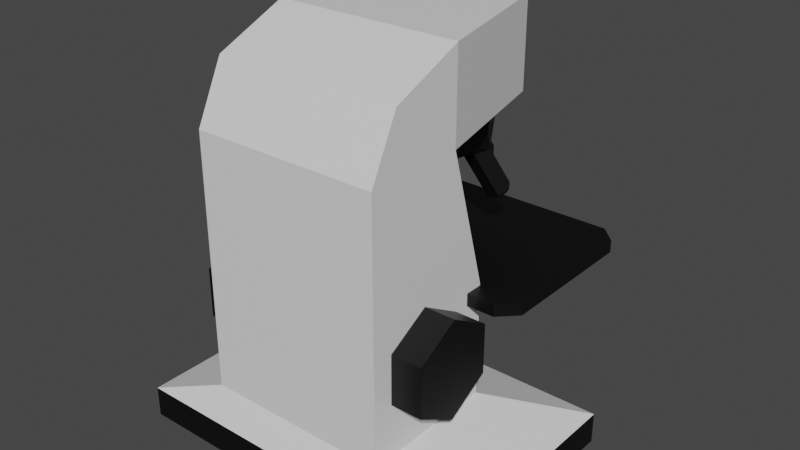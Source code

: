 # Source: Microscope.blend  (saved by Blender 2.80.75; exported with 4.5.12 LTS)
import bpy
from mathutils import Matrix  # noqa: F401  (used for matrix-valued properties, if any)

bpy.ops.wm.read_factory_settings(use_empty=True)
scene = bpy.context.scene
scene.name = 'Scene'

# ---- collections
col_collection = bpy.data.collections.new('Collection'); scene.collection.children.link(col_collection)

# ---- materials (node trees are filled in below, after node groups)
mat_material_001 = bpy.data.materials.new('Material.001')
mat_material_001.use_transparent_shadow = False
mat_material_002 = bpy.data.materials.new('Material.002')
mat_material_002.use_transparent_shadow = False

# ---- material node trees
mat_material_001.use_nodes = True; mat_material_001.node_tree.nodes.clear()
_N = mat_material_001.node_tree.nodes; _L = mat_material_001.node_tree.links
n0 = _N.new('ShaderNodeOutputMaterial'); n0.name = 'Material Output'; n0.location = (300, 300)
n1 = _N.new('ShaderNodeBsdfPrincipled'); n1.name = 'Principled BSDF'; n1.location = (10, 300)
n1.distribution = 'GGX'
n1.subsurface_method = 'BURLEY'
n1.inputs[3].default_value = 1.45
n1.inputs[27].default_value = (0.0, 0.0, 0.0, 1.0)
n1.inputs[28].default_value = 1.0
_L.new(n1.outputs[0], n0.inputs[0])
n0.is_active_output = True
mat_material_002.use_nodes = True; mat_material_002.node_tree.nodes.clear()
_N = mat_material_002.node_tree.nodes; _L = mat_material_002.node_tree.links
n0 = _N.new('ShaderNodeOutputMaterial'); n0.name = 'Material Output'; n0.location = (300, 300)
n1 = _N.new('ShaderNodeBsdfPrincipled'); n1.name = 'Principled BSDF'; n1.location = (10, 300)
n1.distribution = 'GGX'
n1.subsurface_method = 'BURLEY'
n1.inputs[0].default_value = (0.0, 0.0, 0.0, 1.0)
n1.inputs[3].default_value = 1.45
n1.inputs[27].default_value = (0.0, 0.0, 0.0, 1.0)
n1.inputs[28].default_value = 1.0
_L.new(n1.outputs[0], n0.inputs[0])
n0.is_active_output = True

# ---- world
world_world = bpy.data.worlds.new('World'); scene.world = world_world
world_world.use_nodes = True; world_world.node_tree.nodes.clear()
_N = world_world.node_tree.nodes; _L = world_world.node_tree.links
n0 = _N.new('ShaderNodeOutputWorld'); n0.name = 'World Output'; n0.location = (300, 300)
n1 = _N.new('ShaderNodeBackground'); n1.name = 'Background'; n1.location = (10, 300)
n1.inputs[0].default_value = (0.05088, 0.05088, 0.05088, 1.0)
_L.new(n1.outputs[0], n0.inputs[0])
n0.is_active_output = True
world_world.color = (0.05088, 0.05088, 0.05088)
world_world.use_sun_shadow = False
world_world.sun_shadow_jitter_overblur = 0.0

# ---- meshes
me_mesh = bpy.data.meshes.new('Mesh')
me_mesh.from_pydata([(-0.1071, 0.003322, 0.4507), (0.1014, 0.003322, 0.4507), (-0.1957, -0.1242, -2.98e-08), (0.1014, -0.07717, 0.4162), (-0.1071, 0.003322, 0.3523), (0.1014, 0.003322, 0.3523), (-0.1071, -0.1085, 0.3523), (-0.06843, 0.1643, 0.4507), (0.0627, 0.1643, 0.4507), (0.0627, 0.1643, 0.3523), (-0.06843, 0.1643, 0.3523), (0.1014, -0.1085, 0.3523), (-0.1071, -0.07717, 0.4162), (0.1014, 0.04768, 0.1985), (-0.1071, 0.04768, 0.1985), (-0.1071, -0.1085, 0.1985), (0.1014, -0.1085, 0.1985), (0.1014, 0.04768, 0.07019), (-0.1071, 0.04768, 0.07019), (-0.1071, -0.1085, 0.07019), (0.1014, -0.1085, 0.07019), (0.1899, 0.1362, 1.49e-08), (-0.1957, 0.1362, 1.49e-08), (-0.1957, -0.1242, 0.03456), (-0.1957, 0.1362, 0.03456), (0.1899, 0.1362, 0.03456), (0.1899, -0.1242, 0.03456), (0.1899, -0.1242, -2.98e-08), (-0.1367, 0.02731, 0.1823), (0.1324, 0.02731, 0.1823), (-0.1561, 0.2096, 0.1823), (0.1518, 0.2096, 0.1823), (-0.1367, 0.02731, 0.196), (0.1518, 0.04671, 0.196), (-0.1561, 0.2096, 0.196), (0.1324, 0.229, 0.196), (-0.1561, 0.04671, 0.1823), (0.1518, 0.04671, 0.1823), (-0.1367, 0.229, 0.1823), (0.1324, 0.229, 0.1823), (-0.1561, 0.04671, 0.196), (0.1324, 0.02731, 0.196), (-0.1367, 0.229, 0.196), (0.1518, 0.2096, 0.196), (0.001343, 0.1525, 0.3551), (-0.03348, 0.1412, 0.3552), (-0.055, 0.1116, 0.3556), (-0.055, 0.07494, 0.3561), (-0.03348, 0.04532, 0.3565), (0.001343, 0.03401, 0.3567), (0.03617, 0.04532, 0.3565), (0.05769, 0.07494, 0.3561), (0.05769, 0.1116, 0.3556), (0.03617, 0.1412, 0.3552), (0.001343, 0.1294, 0.3242), (-0.02018, 0.1225, 0.3243), (-0.03348, 0.1041, 0.3246), (-0.03348, 0.08152, 0.3249), (-0.02018, 0.06322, 0.3251), (0.001343, 0.05622, 0.3252), (0.02286, 0.06322, 0.3251), (0.03617, 0.08152, 0.3249), (0.03617, 0.1041, 0.3246), (0.02286, 0.1225, 0.3243), (0.001343, 0.09268, 0.3128), (0.05753, 0.1187, 0.3054), (0.02872, 0.1671, 0.3176), (-0.02892, 0.1671, 0.3176), (-0.05774, 0.1187, 0.3054), (-0.02892, 0.07031, 0.2932), (0.02872, 0.07031, 0.2932), (0.05753, 0.1138, 0.3249), (0.02872, 0.1622, 0.3371), (-0.02892, 0.1622, 0.3371), (-0.05774, 0.1138, 0.3249), (-0.02892, 0.0654, 0.3127), (0.02872, 0.0654, 0.3127), (0.01382, 0.1421, 0.3034), (0.02774, 0.1187, 0.2975), (0.01382, 0.09533, 0.2916), (-0.01403, 0.09533, 0.2916), (-0.02795, 0.1187, 0.2975), (-0.01403, 0.1421, 0.3034), (0.01458, 0.1877, 0.2609), (0.007713, 0.1974, 0.2678), (-0.006016, 0.1974, 0.2678), (-0.01288, 0.1877, 0.2609), (-0.006016, 0.1781, 0.254), (0.007713, 0.1781, 0.254), (0.01458, 0.1523, 0.3099), (0.007713, 0.162, 0.3168), (-0.006016, 0.162, 0.3168), (-0.01288, 0.1523, 0.3099), (-0.006016, 0.1426, 0.303), (0.007713, 0.1426, 0.303), (0.004918, 0.1958, 0.2618), (0.008987, 0.1901, 0.2577), (0.004918, 0.1843, 0.2536), (-0.003221, 0.1843, 0.2536), (-0.00729, 0.1901, 0.2577), (-0.003221, 0.1958, 0.2618), (0.05618, 0.132, 0.245), (0.0517, 0.1387, 0.2456), (0.05475, 0.1453, 0.2493), (0.06228, 0.1451, 0.2524), (0.06676, 0.1383, 0.2518), (0.06371, 0.1318, 0.248), (0.06533, 0.1258, 0.2511), (0.07048, 0.1369, 0.2574), (0.04813, 0.1172, 0.31), (0.04298, 0.1061, 0.3037), (0.06292, 0.1483, 0.2584), (0.04057, 0.1286, 0.311), (0.05021, 0.1487, 0.2532), (0.02786, 0.129, 0.3059), (0.04507, 0.1376, 0.247), (0.02271, 0.1179, 0.2996), (0.05263, 0.1262, 0.2459), (0.03027, 0.1065, 0.2985), (-0.05344, 0.132, 0.245), (-0.04896, 0.1387, 0.2456), (-0.05201, 0.1453, 0.2493), (-0.05954, 0.1451, 0.2524), (-0.06402, 0.1383, 0.2518), (-0.06097, 0.1318, 0.248), (-0.06259, 0.1258, 0.2511), (-0.06774, 0.1369, 0.2574), (-0.04539, 0.1172, 0.31), (-0.04024, 0.1061, 0.3037), (-0.06018, 0.1483, 0.2584), (-0.03783, 0.1286, 0.311), (-0.04747, 0.1487, 0.2532), (-0.02512, 0.129, 0.3059), (-0.04233, 0.1376, 0.247), (-0.01997, 0.1179, 0.2996), (-0.04988, 0.1262, 0.2459), (-0.02753, 0.1065, 0.2985), (0.1354, -0.03743, 0.2115), (0.1354, 0.01008, 0.1841), (0.1354, 0.01008, 0.1293), (0.1354, -0.03743, 0.1018), (0.1354, -0.08493, 0.1293), (0.1354, -0.08493, 0.1841), (0.09718, -0.03743, 0.2115), (0.09718, 0.01008, 0.1841), (0.09718, 0.01008, 0.1293), (0.09718, -0.03743, 0.1018), (0.09718, -0.08493, 0.1293), (0.09718, -0.08493, 0.1841), (-0.14, -0.03743, 0.2115), (-0.14, 0.01008, 0.1841), (-0.14, 0.01008, 0.1293), (-0.14, -0.03743, 0.1018), (-0.14, -0.08493, 0.1293), (-0.14, -0.08493, 0.1841), (-0.1018, -0.03743, 0.2115), (-0.1018, 0.01008, 0.1841), (-0.1018, 0.01008, 0.1293), (-0.1018, -0.03743, 0.1018), (-0.1018, -0.08493, 0.1293), (-0.1018, -0.08493, 0.1841)], [], [(24, 25, 21, 22), (27, 26, 23, 2), (22, 21, 27, 2), (25, 26, 27, 21), (1, 0, 12, 3), (7, 8, 9, 10), (14, 15, 6, 4), (0, 1, 8, 7), (1, 5, 9, 8), (5, 4, 10, 9), (4, 0, 7, 10), (11, 3, 12, 6), (6, 12, 0, 4), (4, 5, 13, 14), (11, 6, 15, 16), (16, 13, 5, 11), (18, 19, 15, 14), (14, 13, 17, 18), (16, 15, 19, 20), (13, 16, 20, 17), (22, 2, 23, 24), (19, 18, 24, 23), (18, 17, 25, 24), (17, 20, 26, 25), (3, 11, 5, 1), (38, 39, 31, 30), (32, 41, 33, 40), (28, 29, 41, 32), (37, 31, 43, 33), (39, 38, 42, 35), (30, 36, 40, 34), (29, 37, 33, 41), (32, 40, 36, 28), (31, 39, 35, 43), (38, 30, 34, 42), (35, 42, 34, 43), (29, 28, 36, 37), (43, 34, 40, 33), (30, 31, 37, 36), (44, 54, 55, 45), (45, 55, 56, 46), (46, 56, 57, 47), (47, 57, 58, 48), (48, 58, 59, 49), (49, 59, 60, 50), (50, 60, 61, 51), (51, 61, 62, 52), (52, 62, 63, 53), (53, 63, 54, 44), (64, 55, 54), (64, 56, 55), (64, 57, 56), (64, 58, 57), (64, 59, 58), (64, 60, 59), (64, 61, 60), (64, 62, 61), (64, 63, 62), (64, 54, 63), (80, 81, 82), (73, 75, 71, 72), (79, 80, 78), (118, 116, 115, 117), (91, 90, 84, 85), (72, 71, 65, 66), (143, 148, 142, 137), (94, 93, 87, 88), (75, 74, 68, 69), (139, 138, 137, 142, 141, 140), (73, 74, 75), (76, 71, 75), (81, 80, 69, 68), (80, 79, 70, 69), (79, 78, 65, 70), (78, 77, 66, 65), (82, 81, 68, 67), (98, 99, 100), (101, 102, 104, 106), (97, 98, 96), (114, 112, 111, 113), (158, 152, 151, 157), (128, 125, 135, 136), (92, 91, 85, 86), (73, 72, 66, 67), (132, 131, 129, 130), (101, 106, 107, 117), (77, 82, 67, 66), (124, 125, 126, 123), (100, 99, 86, 85), (102, 101, 117, 115), (121, 131, 133, 120), (102, 103, 104), (104, 105, 106), (98, 97, 88, 87), (149, 150, 151, 152, 153, 154), (134, 133, 131, 132), (89, 94, 88, 83), (90, 89, 83, 84), (130, 129, 126, 127), (127, 126, 125, 128), (105, 104, 111, 108), (123, 126, 129, 122), (95, 100, 85, 84), (106, 105, 108, 107), (122, 129, 131, 121), (104, 103, 113, 111), (120, 122, 121), (98, 100, 95, 96), (119, 124, 120), (116, 114, 113, 115), (136, 135, 133, 134), (93, 92, 86, 87), (110, 118, 117, 107), (112, 109, 108, 111), (109, 110, 107, 108), (120, 133, 135, 119), (103, 102, 115, 113), (96, 95, 84, 83), (119, 135, 125, 124), (97, 96, 83, 88), (99, 98, 87, 86), (120, 124, 123, 122), (145, 144, 138, 139), (156, 150, 149, 155), (147, 146, 140, 141), (71, 76, 70, 65), (159, 153, 152, 158), (148, 147, 141, 142), (80, 82, 77, 78), (155, 149, 154, 160), (160, 154, 153, 159), (157, 151, 150, 156), (144, 143, 137, 138), (146, 145, 139, 140), (74, 73, 67, 68), (76, 75, 69, 70), (23, 26, 20, 19)])
me_mesh.polygons.foreach_set('material_index', [1, 1, 0, 1, 0, 0, 0, 0, 0, 0, 0, 0, 0, 0, 0, 0, 0, 0, 0, 0, 1, 0, 0, 0, 0, 1, 1, 1, 1, 1, 1, 1, 1, 1, 1, 1, 1, 1, 1, 0, 0, 0, 0, 0, 0, 0, 0, 0, 0, 0, 0, 0, 0, 0, 0, 0, 0, 0, 0, 1, 1, 1, 1, 1, 1, 1, 1, 1, 1, 1, 1, 1, 1, 1, 1, 1, 1, 1, 1, 1, 1, 1, 1, 1, 1, 1, 1, 1, 1, 1, 1, 1, 1, 1, 1, 1, 1, 1, 1, 1, 1, 1, 1, 1, 1, 1, 1, 1, 1, 1, 1, 1, 1, 1, 1, 1, 1, 1, 1, 1, 1, 1, 1, 1, 1, 1, 1, 1, 1, 1, 1, 1, 1, 1, 1, 1, 0])
_uv = me_mesh.uv_layers.new(name='UVChannel_1')
_uv.uv.foreach_set('vector', [0.9775, 0.04852, 0.5006, 0.1807, 0.4873, 0.1326, 0.9642, 0.0005, 0.3688, 0.05469, 0.3621, 0.09129, -0.02287, 0.02095, -0.01618, -0.01565, 0.6637, 0.5963, 1.051, 0.5407, 1.086, 0.7865, 0.699, 0.8421, 0.03734, 0.429, 0.1598, 0.6201, 0.1354, 0.6479, 0.005849, 0.4495, 0.7869, 0.835, 0.9985, 0.835, 0.9985, 0.9353, 0.7869, 0.9353, 0.8946, 0.5496, 0.8451, 0.5589, 0.8112, 0.5005, 0.9105, 0.4941, 0.2895, 0.7084, 0.2257, 0.8576, 0.07879, 0.7948, 0.1245, 0.688, 0.9642, 0.6064, 0.8248, 0.6571, 0.8451, 0.5589, 0.8946, 0.5496, 0.8248, 0.6571, 0.7416, 0.625, 0.8112, 0.5005, 0.8451, 0.5589, 0.6193, 0.7548, 0.7729, 0.9003, 0.632, 0.9919, 0.5354, 0.9003, 0.9995, 0.5535, 0.9642, 0.6064, 0.8946, 0.5496, 0.9105, 0.4941, 0.7869, 1.012, 0.7869, 0.9353, 0.9985, 0.9353, 0.9985, 1.012, 0.07879, 0.7948, 0.005849, 0.7461, 0.03046, 0.6478, 0.1245, 0.688, 0.9995, 0.5535, 0.7416, 0.625, 0.6868, 0.427, 0.9447, 0.3556, 0.2153, 0.3944, 0.007176, 0.3564, 0.03522, 0.2029, 0.2434, 0.241, 0.3684, 0.5533, 0.3039, 0.4035, 0.4713, 0.3866, 0.5147, 0.4898, 0.4121, 0.7609, 0.3483, 0.9101, 0.2257, 0.8576, 0.2895, 0.7084, 0.9447, 0.3556, 0.6868, 0.427, 0.6428, 0.2684, 0.9007, 0.1969, 0.2434, 0.241, 0.03522, 0.2029, 0.05863, 0.07483, 0.2668, 0.1129, 0.3039, 0.4035, 0.3684, 0.5533, 0.2454, 0.6063, 0.1808, 0.4566, 0.593, 0.7573, 0.4561, 0.953, 0.4333, 0.9249, 0.5555, 0.7321, 0.3483, 0.9101, 0.4121, 0.7609, 0.5555, 0.7321, 0.4333, 0.9249, 0.9007, 0.1969, 0.6428, 0.2684, 0.5006, 0.1807, 0.9775, 0.04852, 0.1808, 0.4566, 0.2454, 0.6063, 0.1598, 0.6201, 0.03734, 0.429, 0.5881, 0.4415, 0.5147, 0.4898, 0.4696, 0.3825, 0.5641, 0.3429, 0.6214, 0.8704, 0.04225, 0.8704, 0.0005001, 0.8287, 0.6632, 0.8287, 0.04674, 0.0005001, 0.6259, 0.0005, 0.6677, 0.04225, 0.004993, 0.04225, 0.5755, 0.9782, 0.9783, 0.5621, 0.9995, 0.5825, 0.5967, 0.9987, 0.05954, 0.9349, 0.4102, 0.9349, 0.4102, 0.9644, 0.05954, 0.9644, 0.05954, 0.872, 0.6387, 0.872, 0.6387, 0.9015, 0.05954, 0.9015, 0.05954, 0.9035, 0.4102, 0.9035, 0.4102, 0.9329, 0.05954, 0.9329, 0.0005, 0.9349, 0.05954, 0.9349, 0.05954, 0.9644, 0.0005, 0.9644, 0.4692, 0.9329, 0.4102, 0.9329, 0.4102, 0.9035, 0.4692, 0.9035, 0.0005, 0.872, 0.05954, 0.872, 0.05954, 0.9015, 0.0005, 0.9015, 0.0005, 0.9035, 0.05954, 0.9035, 0.05954, 0.9329, 0.0005001, 0.9329, 0.6259, 0.4346, 0.04674, 0.4346, 0.004992, 0.3929, 0.6677, 0.3929, 0.04225, 0.4363, 0.6214, 0.4363, 0.6632, 0.478, 0.0005, 0.478, 0.6677, 0.3929, 0.004992, 0.3929, 0.004993, 0.04225, 0.6677, 0.04225, 0.6632, 0.8287, 0.0005001, 0.8287, 0.0005, 0.478, 0.6632, 0.478, 0.0, 0.4, 0.0, 0.2, 0.1, 0.2, 0.1, 0.4, 0.1, 0.4, 0.1, 0.2, 0.2, 0.2, 0.2, 0.4, 0.2, 0.4, 0.2, 0.2, 0.3, 0.2, 0.3, 0.4, 0.3, 0.4, 0.3, 0.2, 0.4, 0.2, 0.4, 0.4, 0.4, 0.4, 0.4, 0.2, 0.5, 0.2, 0.5, 0.4, 0.5, 0.4, 0.5, 0.2, 0.6, 0.2, 0.6, 0.4, 0.6, 0.4, 0.6, 0.2, 0.7, 0.2, 0.7, 0.4, 0.7, 0.4, 0.7, 0.2, 0.8, 0.2, 0.8, 0.4, 0.8, 0.4, 0.8, 0.2, 0.9, 0.2, 0.9, 0.4, 0.9, 0.4, 0.9, 0.2, 1.0, 0.2, 1.0, 0.4, 0.0, 0.0, 0.1, 0.2, 0.0, 0.2, 0.1, 0.0, 0.2, 0.2, 0.1, 0.2, 0.2, 0.0, 0.3, 0.2, 0.2, 0.2, 0.3, 0.0, 0.4, 0.2, 0.3, 0.2, 0.4, 0.0, 0.5, 0.2, 0.4, 0.2, 0.5, 0.0, 0.6, 0.2, 0.5, 0.2, 0.6, 0.0, 0.7, 0.2, 0.6, 0.2, 0.7, 0.0, 0.8, 0.2, 0.7, 0.2, 0.8, 0.0, 0.9, 0.2, 0.8, 0.2, 0.9, 0.0, 1.0, 0.2, 0.9, 0.2, 0.9467, 0.2577, 0.9692, 0.2666, 0.9727, 0.2909, 0.9457, 0.4099, 0.845, 0.3902, 0.9078, 0.3314, 0.9498, 0.3528, 0.9274, 0.2723, 0.9467, 0.2577, 0.9306, 0.2965, 0.907, 0.7722, 0.895, 0.7722, 0.895, 0.7154, 0.907, 0.7154, 0.8453, 0.5201, 0.8333, 0.5201, 0.8333, 0.4634, 0.8453, 0.4634, 0.9498, 0.3528, 0.9078, 0.3314, 0.9101, 0.3148, 0.9582, 0.3343, 0.4661, 0.7722, 0.4048, 0.7722, 0.4048, 0.7543, 0.4661, 0.7543, 0.8813, 0.5203, 0.8693, 0.5203, 0.8693, 0.4635, 0.8813, 0.4635, 0.8129, 0.3398, 0.7636, 0.3437, 0.7622, 0.3265, 0.8115, 0.3226, 0.558, 0.7013, 0.5273, 0.7543, 0.4661, 0.7543, 0.4355, 0.7013, 0.4661, 0.6482, 0.5273, 0.6482, 0.9457, 0.4099, 0.8897, 0.4291, 0.845, 0.3902, 0.8622, 0.3359, 0.9078, 0.3314, 0.845, 0.3902, 0.9692, 0.2666, 0.9467, 0.2577, 0.9439, 0.2318, 0.992, 0.2513, 0.9467, 0.2577, 0.9274, 0.2723, 0.903, 0.2635, 0.9439, 0.2318, 0.9274, 0.2723, 0.9306, 0.2965, 0.9101, 0.3148, 0.903, 0.2635, 0.9306, 0.2965, 0.9532, 0.3059, 0.9582, 0.3343, 0.9101, 0.3148, 0.9727, 0.2909, 0.9692, 0.2666, 0.992, 0.2513, 0.9991, 0.3025, 0.8962, 0.4477, 0.9023, 0.4478, 0.9052, 0.4532, 0.9187, 0.7048, 0.9219, 0.6996, 0.9309, 0.7051, 0.9217, 0.7101, 0.893, 0.4529, 0.8962, 0.4477, 0.896, 0.4582, 0.883, 0.7721, 0.871, 0.772, 0.871, 0.7153, 0.883, 0.7153, 0.1744, 0.7362, 0.1744, 0.7183, 0.1132, 0.7183, 0.1132, 0.7362, 0.4871, 0.1347, 0.4871, 0.0779, 0.4751, 0.07796, 0.4751, 0.1347, 0.8573, 0.5202, 0.8453, 0.5201, 0.8453, 0.4634, 0.8573, 0.4634, 0.7143, 0.3476, 0.665, 0.3515, 0.6636, 0.3343, 0.7129, 0.3304, 0.4512, 0.1347, 0.4512, 0.0779, 0.4392, 0.07784, 0.4392, 0.1346, 0.9187, 0.7048, 0.9217, 0.7101, 0.9189, 0.7153, 0.9128, 0.7051, 0.9532, 0.3059, 0.9727, 0.2909, 0.9991, 0.3025, 0.9582, 0.3343, 0.4899, 0.07267, 0.4871, 0.0779, 0.4991, 0.07784, 0.496, 0.07288, 0.9052, 0.4532, 0.9023, 0.4478, 0.905, 0.4426, 0.9111, 0.4529, 0.9219, 0.6996, 0.9187, 0.7048, 0.9128, 0.7051, 0.9188, 0.6946, 0.4962, 0.06228, 0.4989, 0.05705, 0.487, 0.0572, 0.4901, 0.06218, 0.9219, 0.6996, 0.928, 0.6997, 0.9309, 0.7051, 0.9309, 0.7051, 0.9278, 0.7103, 0.9217, 0.7101, 0.8962, 0.4477, 0.893, 0.4529, 0.8871, 0.4532, 0.8931, 0.4427, 0.3581, 0.7183, 0.4194, 0.7183, 0.45, 0.6653, 0.4194, 0.6122, 0.3581, 0.6122, 0.3275, 0.6653, 0.4631, 0.1347, 0.4631, 0.07796, 0.4512, 0.0779, 0.4512, 0.1347, 0.8932, 0.5202, 0.8813, 0.5203, 0.8813, 0.4635, 0.8932, 0.4634, 0.9052, 0.5201, 0.8932, 0.5202, 0.8932, 0.4634, 0.9052, 0.4634, 0.4392, 0.1346, 0.4392, 0.07784, 0.4272, 0.07784, 0.4272, 0.1346, 0.4991, 0.1346, 0.4991, 0.07784, 0.4871, 0.0779, 0.4871, 0.1347, 0.9278, 0.7103, 0.9309, 0.7051, 0.9368, 0.7048, 0.9309, 0.7153, 0.496, 0.07288, 0.4991, 0.07784, 0.505, 0.0674, 0.4991, 0.06764, 0.9021, 0.4584, 0.9052, 0.4532, 0.9111, 0.4529, 0.9052, 0.4634, 0.9217, 0.7101, 0.9278, 0.7103, 0.9309, 0.7153, 0.9189, 0.7153, 0.4991, 0.06764, 0.505, 0.0674, 0.4989, 0.05705, 0.4962, 0.06228, 0.9309, 0.7051, 0.928, 0.6997, 0.9307, 0.6945, 0.9368, 0.7048, 0.4901, 0.06218, 0.4991, 0.06764, 0.4962, 0.06228, 0.8962, 0.4477, 0.9052, 0.4532, 0.9021, 0.4584, 0.896, 0.4582, 0.4869, 0.06735, 0.4899, 0.07267, 0.4901, 0.06218, 0.895, 0.7722, 0.883, 0.7721, 0.883, 0.7153, 0.895, 0.7154, 0.4751, 0.1347, 0.4751, 0.07796, 0.4631, 0.07796, 0.4631, 0.1347, 0.8693, 0.5203, 0.8573, 0.5202, 0.8573, 0.4634, 0.8693, 0.4635, 0.9189, 0.7721, 0.907, 0.7722, 0.907, 0.7154, 0.9189, 0.7153, 0.871, 0.772, 0.859, 0.772, 0.859, 0.7153, 0.871, 0.7153, 0.9309, 0.772, 0.9189, 0.7721, 0.9189, 0.7153, 0.9309, 0.7153, 0.4901, 0.06218, 0.487, 0.0572, 0.481, 0.06762, 0.4869, 0.06735, 0.928, 0.6997, 0.9219, 0.6996, 0.9188, 0.6946, 0.9307, 0.6945, 0.896, 0.4582, 0.9021, 0.4584, 0.9052, 0.4634, 0.8932, 0.4634, 0.4869, 0.06735, 0.481, 0.06762, 0.4871, 0.0779, 0.4899, 0.07267, 0.893, 0.4529, 0.896, 0.4582, 0.8932, 0.4634, 0.8871, 0.4532, 0.9023, 0.4478, 0.8962, 0.4477, 0.8931, 0.4427, 0.905, 0.4426, 0.4901, 0.06218, 0.4899, 0.07267, 0.496, 0.07288, 0.4991, 0.06764, 0.2211, 0.7722, 0.1599, 0.7722, 0.1599, 0.7543, 0.2211, 0.7543, 0.4194, 0.7362, 0.4194, 0.7183, 0.3581, 0.7183, 0.3581, 0.7362, 0.3436, 0.7722, 0.2824, 0.7722, 0.2824, 0.7543, 0.3436, 0.7543, 0.9078, 0.3314, 0.8622, 0.3359, 0.8608, 0.3187, 0.9101, 0.3148, 0.2356, 0.7362, 0.2356, 0.7183, 0.1744, 0.7183, 0.1744, 0.7362, 0.4048, 0.7722, 0.3436, 0.7722, 0.3436, 0.7543, 0.4048, 0.7543, 0.9467, 0.2577, 0.9727, 0.2909, 0.9532, 0.3059, 0.9306, 0.2965, 0.3581, 0.7362, 0.3581, 0.7183, 0.2969, 0.7183, 0.2969, 0.7362, 0.2969, 0.7362, 0.2969, 0.7183, 0.2356, 0.7183, 0.2356, 0.7362, 0.1132, 0.7362, 0.1132, 0.7183, 0.05191, 0.7183, 0.05191, 0.7362, 0.5273, 0.7722, 0.4661, 0.7722, 0.4661, 0.7543, 0.5273, 0.7543, 0.2824, 0.7722, 0.2211, 0.7722, 0.2211, 0.7543, 0.2824, 0.7543, 0.7636, 0.3437, 0.7143, 0.3476, 0.7129, 0.3304, 0.7622, 0.3265, 0.8622, 0.3359, 0.8129, 0.3398, 0.8115, 0.3226, 0.8608, 0.3187, -0.02287, 0.02095, 0.3621, 0.09129, 0.2668, 0.1129, 0.05863, 0.07483])
me_mesh.materials.append(mat_material_001)
me_mesh.materials.append(mat_material_002)
me_mesh.use_remesh_preserve_volume = False
me_mesh.use_remesh_preserve_attributes = False
me_mesh.use_mirror_vertex_groups = False
me_mesh.update()
me_mesh.normals_split_custom_set([tuple(v) for v in zip(*[iter([0.0, 1.0, 8.386e-07, 0.0, 1.0, 8.386e-07, 0.0, 1.0, 8.386e-07, 0.0, 1.0, 8.386e-07, 0.0, -1.0, 0.0, 0.0, -1.0, 0.0, 0.0, -1.0, 0.0, 0.0, -1.0, 0.0, 0.0, 1.717e-07, -1.0, 0.0, 1.717e-07, -1.0, 0.0, 1.717e-07, -1.0, 0.0, 1.717e-07, -1.0, 1.0, -1.213e-08, 0.0, 1.0, -1.213e-08, 0.0, 1.0, -1.213e-08, 0.0, 1.0, -1.213e-08, 0.0, 2.04e-07, -0.3937, 0.9192, 2.04e-07, -0.3937, 0.9192, 2.04e-07, -0.3937, 0.9192, 2.04e-07, -0.3937, 0.9192, 1.377e-13, 1.0, 7.218e-07, 1.377e-13, 1.0, 7.218e-07, 1.377e-13, 1.0, 7.218e-07, 1.377e-13, 1.0, 7.218e-07, -1.0, 6.457e-08, 0.0, -1.0, 6.457e-08, 0.0, -1.0, 6.457e-08, 0.0, -1.0, 6.457e-08, 0.0, 0.0, -3.703e-07, 1.0, 0.0, -3.703e-07, 1.0, 0.0, -3.703e-07, 1.0, 0.0, -3.703e-07, 1.0, 0.9723, 0.2337, 1.143e-07, 0.9723, 0.2337, 1.143e-07, 0.9723, 0.2337, 1.143e-07, 0.9723, 0.2337, 1.143e-07, 0.0, 4.628e-07, -1.0, 0.0, 4.628e-07, -1.0, 0.0, 4.628e-07, -1.0, 0.0, 4.628e-07, -1.0, -0.9723, 0.2337, 1e-07, -0.9723, 0.2337, 1e-07, -0.9723, 0.2337, 1e-07, -0.9723, 0.2337, 1e-07, 6.275e-08, -0.8982, 0.4396, 6.275e-08, -0.8982, 0.4396, 6.275e-08, -0.8982, 0.4396, 6.275e-08, -0.8982, 0.4396, -1.0, 0.0, 0.0, -1.0, 0.0, 0.0, -1.0, 0.0, 0.0, -1.0, 0.0, 0.0, 0.0, 0.9608, 0.2772, 0.0, 0.9608, 0.2772, 0.0, 0.9608, 0.2772, 0.0, 0.9608, 0.2772, 0.0, -1.0, -2.324e-07, 0.0, -1.0, -2.324e-07, 0.0, -1.0, -2.324e-07, 0.0, -1.0, -2.324e-07, 1.0, 1.106e-08, 0.0, 1.0, 1.106e-08, 0.0, 1.0, 1.106e-08, 0.0, 1.0, 1.106e-08, 0.0, -1.0, 3.319e-08, 0.0, -1.0, 3.319e-08, 0.0, -1.0, 3.319e-08, 0.0, -1.0, 3.319e-08, 0.0, 0.0, 1.0, 3.481e-08, 0.0, 1.0, 3.481e-08, 0.0, 1.0, 3.481e-08, 0.0, 1.0, 3.481e-08, 0.0, -1.0, -6.961e-08, 0.0, -1.0, -6.961e-08, 0.0, -1.0, -6.961e-08, 0.0, -1.0, -6.961e-08, 1.0, -1.137e-08, 0.0, 1.0, -1.137e-08, 0.0, 1.0, -1.137e-08, 0.0, 1.0, -1.137e-08, 0.0, -1.0, -1.112e-08, 0.0, -1.0, -1.112e-08, 0.0, -1.0, -1.112e-08, 0.0, -1.0, -1.112e-08, 0.0, -0.3733, -1.824e-07, 0.9277, -0.3733, -1.824e-07, 0.9277, -0.3733, -1.824e-07, 0.9277, -0.3733, -1.824e-07, 0.9277, 0.0, 0.3733, 0.9277, 0.0, 0.3733, 0.9277, 0.0, 0.3733, 0.9277, 0.0, 0.3733, 0.9277, 0.3733, -1.695e-07, 0.9277, 0.3733, -1.695e-07, 0.9277, 0.3733, -1.695e-07, 0.9277, 0.3733, -1.695e-07, 0.9277, 1.0, 0.0, 0.0, 1.0, 0.0, 0.0, 1.0, 0.0, 0.0, 1.0, 0.0, 0.0, 0.0, 0.0, -1.0, 0.0, 0.0, -1.0, 0.0, 0.0, -1.0, 0.0, 0.0, -1.0, 0.0, 0.0, 1.0, 0.0, 0.0, 1.0, 0.0, 0.0, 1.0, 0.0, 0.0, 1.0, 0.0, -1.0, 5.06e-07, 0.0, -1.0, 5.06e-07, 0.0, -1.0, 5.06e-07, 0.0, -1.0, 5.06e-07, 1.0, 0.0, 0.0, 1.0, 0.0, 0.0, 1.0, 0.0, 0.0, 1.0, 0.0, 0.0, 0.0, 1.0, -1.012e-06, 0.0, 1.0, -1.012e-06, 0.0, 1.0, -1.012e-06, 0.0, 1.0, -1.012e-06, -1.0, 0.0, 0.0, -1.0, 0.0, 0.0, -1.0, 0.0, 0.0, -1.0, 0.0, 0.0, 0.7071, -0.7071, 3.103e-07, 0.7071, -0.7071, 3.103e-07, 0.7071, -0.7071, 3.103e-07, 0.7071, -0.7071, 3.103e-07, -0.7071, -0.7071, 3.103e-07, -0.7071, -0.7071, 3.103e-07, -0.7071, -0.7071, 3.103e-07, -0.7071, -0.7071, 3.103e-07, 0.7071, 0.7071, -1.241e-06, 0.7071, 0.7071, -1.241e-06, 0.7071, 0.7071, -1.241e-06, 0.7071, 0.7071, -1.241e-06, -0.7071, 0.7071, -1.241e-06, -0.7071, 0.7071, -1.241e-06, -0.7071, 0.7071, -1.241e-06, -0.7071, 0.7071, -1.241e-06, 0.0, 0.0, 1.0, 0.0, 0.0, 1.0, 0.0, 0.0, 1.0, 0.0, 0.0, 1.0, 0.0, 0.0, -1.0, 0.0, 0.0, -1.0, 0.0, 0.0, -1.0, 0.0, 0.0, -1.0, 0.0, 0.0, 1.0, 0.0, 0.0, 1.0, 0.0, 0.0, 1.0, 0.0, 0.0, 1.0, 0.0, 0.0, -1.0, 0.0, 0.0, -1.0, 0.0, 0.0, -1.0, 0.0, 0.0, -1.0, -0.2542, 0.7748, -0.5788, -0.2542, 0.7748, -0.5788, -0.2542, 0.7748, -0.5788, -0.2542, 0.7748, -0.5788, -0.6656, 0.476, -0.5749, -0.6656, 0.476, -0.5749, -0.6656, 0.476, -0.5749, -0.6656, 0.476, -0.5749, -0.8227, -0.007558, -0.5684, -0.8227, -0.007558, -0.5684, -0.8227, -0.007558, -0.5684, -0.8227, -0.007558, -0.5684, -0.6656, -0.4911, -0.562, -0.6656, -0.4911, -0.562, -0.6656, -0.4911, -0.562, -0.6656, -0.4911, -0.562, -0.2542, -0.7899, -0.558, -0.2542, -0.7899, -0.558, -0.2542, -0.7899, -0.558, -0.2542, -0.7899, -0.558, 0.2542, -0.7899, -0.558, 0.2542, -0.7899, -0.558, 0.2542, -0.7899, -0.558, 0.2542, -0.7899, -0.558, 0.6656, -0.4911, -0.562, 0.6656, -0.4911, -0.562, 0.6656, -0.4911, -0.562, 0.6656, -0.4911, -0.562, 0.8227, -0.007558, -0.5684, 0.8227, -0.007558, -0.5684, 0.8227, -0.007558, -0.5684, 0.8227, -0.007558, -0.5684, 0.6656, 0.476, -0.5749, 0.6656, 0.476, -0.5749, 0.6656, 0.476, -0.5749, 0.6656, 0.476, -0.5749, 0.2542, 0.7748, -0.5788, 0.2542, 0.7748, -0.5788, 0.2542, 0.7748, -0.5788, 0.2542, 0.7748, -0.5788, -0.0999, 0.2949, -0.9503, -0.0999, 0.2949, -0.9503, -0.0999, 0.2949, -0.9503, -0.2616, 0.1774, -0.9487, -0.2616, 0.1774, -0.9487, -0.2616, 0.1774, -0.9487, -0.3233, -0.01258, -0.9462, -0.3233, -0.01258, -0.9462, -0.3233, -0.01258, -0.9462, -0.2616, -0.2026, -0.9437, -0.2616, -0.2026, -0.9437, -0.2616, -0.2026, -0.9437, -0.09991, -0.32, -0.9421, -0.09991, -0.32, -0.9421, -0.09991, -0.32, -0.9421, 0.09991, -0.32, -0.9421, 0.09991, -0.32, -0.9421, 0.09991, -0.32, -0.9421, 0.2616, -0.2026, -0.9437, 0.2616, -0.2026, -0.9437, 0.2616, -0.2026, -0.9437, 0.3233, -0.01258, -0.9462, 0.3233, -0.01258, -0.9462, 0.3233, -0.01258, -0.9462, 0.2616, 0.1774, -0.9487, 0.2616, 0.1774, -0.9487, 0.2616, 0.1774, -0.9487, 0.0999, 0.2949, -0.9503, 0.0999, 0.2949, -0.9503, 0.0999, 0.2949, -0.9503, 4.161e-06, 0.2443, -0.9697, 4.161e-06, 0.2443, -0.9697, 4.161e-06, 0.2443, -0.9697, 0.0, -0.2443, 0.9697, 0.0, -0.2443, 0.9697, 0.0, -0.2443, 0.9697, 0.0, -0.2443, 0.9697, 0.0, 0.2443, -0.9697, 0.0, 0.2443, -0.9697, 0.0, 0.2443, -0.9697, -0.7485, -0.4506, -0.4866, -0.7485, -0.4506, -0.4866, -0.7485, -0.4506, -0.4866, -0.7485, -0.4506, -0.4866, 0.0, 0.8105, 0.5858, 0.0, 0.8105, 0.5858, 0.0, 0.8105, 0.5858, 0.0, 0.8105, 0.5858, 0.866, 0.4848, 0.1222, 0.866, 0.4848, 0.1222, 0.866, 0.4848, 0.1222, 0.866, 0.4848, 0.1222, 4.443e-07, -0.5, 0.866, 4.443e-07, -0.5, 0.866, 4.443e-07, -0.5, 0.866, 4.443e-07, -0.5, 0.866, 0.0, -0.8105, -0.5858, 0.0, -0.8105, -0.5858, 0.0, -0.8105, -0.5858, 0.0, -0.8105, -0.5858, -0.866, -0.4848, -0.1222, -0.866, -0.4848, -0.1222, -0.866, -0.4848, -0.1222, -0.866, -0.4848, -0.1222, 1.0, 0.0, -1.811e-07, 1.0, 0.0, -1.811e-07, 1.0, 0.0, -1.811e-07, 1.0, 0.0, -1.811e-07, 1.0, 0.0, -1.811e-07, 1.0, 0.0, -1.811e-07, 0.0, -0.2443, 0.9697, 0.0, -0.2443, 0.9697, 0.0, -0.2443, 0.9697, 0.0, -0.2443, 0.9697, 0.0, -0.2443, 0.9697, 0.0, -0.2443, 0.9697, -0.2555, 0.09042, -0.9626, -0.2555, 0.09042, -0.9626, -0.2555, 0.09042, -0.9626, -0.2555, 0.09042, -0.9626, 0.0, -0.06394, -0.998, 0.0, -0.06394, -0.998, 0.0, -0.06394, -0.998, 0.0, -0.06394, -0.998, 0.2555, 0.09042, -0.9626, 0.2555, 0.09042, -0.9626, 0.2555, 0.09042, -0.9626, 0.2555, 0.09042, -0.9626, 0.2385, 0.3684, -0.8986, 0.2385, 0.3684, -0.8986, 0.2385, 0.3684, -0.8986, 0.2385, 0.3684, -0.8986, -0.2385, 0.3684, -0.8986, -0.2385, 0.3684, -0.8986, -0.2385, 0.3684, -0.8986, -0.2385, 0.3684, -0.8986, -4.059e-06, 0.5805, -0.8143, -4.059e-06, 0.5805, -0.8143, -4.059e-06, 0.5805, -0.8143, 0.3647, 0.3228, -0.8734, 0.3647, 0.3228, -0.8734, 0.3647, 0.3228, -0.8734, 0.3647, 0.3228, -0.8734, 0.0, 0.5805, -0.8143, 0.0, 0.5805, -0.8143, 0.0, 0.5805, -0.8143, -0.1026, 0.9451, 0.3101, -0.1026, 0.9451, 0.3101, -0.1026, 0.9451, 0.3101, -0.1026, 0.9451, 0.3101, 2.221e-07, 0.5, -0.866, 2.221e-07, 0.5, -0.866, 2.221e-07, 0.5, -0.866, 2.221e-07, 0.5, -0.866, -0.1026, -0.9451, -0.3101, -0.1026, -0.9451, -0.3101, -0.1026, -0.9451, -0.3101, -0.1026, -0.9451, -0.3101, -0.866, 0.4052, 0.2929, -0.866, 0.4052, 0.2929, -0.866, 0.4052, 0.2929, -0.866, 0.4052, 0.2929, 0.0, 0.9697, 0.2443, 0.0, 0.9697, 0.2443, 0.0, 0.9697, 0.2443, 0.0, 0.9697, 0.2443, 0.1026, 0.9451, 0.3101, 0.1026, 0.9451, 0.3101, 0.1026, 0.9451, 0.3101, 0.1026, 0.9451, 0.3101, 0.3459, -0.3533, -0.8692, 0.3459, -0.3533, -0.8692, 0.3459, -0.3533, -0.8692, 0.3459, -0.3533, -0.8692, 0.0, 0.4939, -0.8695, 0.0, 0.4939, -0.8695, 0.0, 0.4939, -0.8695, 0.0, 0.4939, -0.8695, -0.8238, -0.06517, -0.5631, -0.8238, -0.06517, -0.5631, -0.8238, -0.06517, -0.5631, -0.8238, -0.06517, -0.5631, -0.5513, 0.7069, -0.4433, -0.5513, 0.7069, -0.4433, -0.5513, 0.7069, -0.4433, -0.5513, 0.7069, -0.4433, -0.1966, -0.03926, -0.9797, -0.1966, -0.03926, -0.9797, -0.1966, -0.03926, -0.9797, -0.1966, -0.03926, -0.9797, 0.2612, 0.563, -0.7841, 0.2612, 0.563, -0.7841, 0.2612, 0.563, -0.7841, 0.2612, 0.563, -0.7841, 0.3647, 0.3228, -0.8734, 0.3647, 0.3228, -0.8734, 0.3647, 0.3228, -0.8734, 0.3647, 0.3228, -0.8734, 0.3647, 0.3228, -0.8734, 0.3647, 0.3228, -0.8734, 0.0, -0.0706, -0.9975, 0.0, -0.0706, -0.9975, 0.0, -0.0706, -0.9975, 0.0, -0.0706, -0.9975, -1.0, 0.0, -1.811e-07, -1.0, 0.0, -1.811e-07, -1.0, 0.0, -1.811e-07, -1.0, 0.0, -1.811e-07, -1.0, 0.0, -1.811e-07, -1.0, 0.0, -1.811e-07, 0.8511, 0.4945, -0.1764, 0.8511, 0.4945, -0.1764, 0.8511, 0.4945, -0.1764, 0.8511, 0.4945, -0.1764, 0.866, -0.4052, -0.2929, 0.866, -0.4052, -0.2929, 0.866, -0.4052, -0.2929, 0.866, -0.4052, -0.2929, 0.866, 0.4052, 0.2929, 0.866, 0.4052, 0.2929, 0.866, 0.4052, 0.2929, 0.866, 0.4052, 0.2929, -0.7485, 0.4506, 0.4865, -0.7485, 0.4506, 0.4865, -0.7485, 0.4506, 0.4865, -0.7485, 0.4506, 0.4865, -0.8511, -0.4945, 0.1764, -0.8511, -0.4945, 0.1764, -0.8511, -0.4945, 0.1764, -0.8511, -0.4945, 0.1764, 0.7592, 0.5371, -0.3675, 0.7592, 0.5371, -0.3675, 0.7592, 0.5371, -0.3675, 0.7592, 0.5371, -0.3675, -0.7592, 0.5371, -0.3675, -0.7592, 0.5371, -0.3675, -0.7592, 0.5371, -0.3675, -0.7592, 0.5371, -0.3675, 0.0, 0.966, -0.2585, 0.0, 0.966, -0.2585, 0.0, 0.966, -0.2585, 0.0, 0.966, -0.2585, 0.8238, -0.06517, -0.5631, 0.8238, -0.06517, -0.5631, 0.8238, -0.06517, -0.5631, 0.8238, -0.06517, -0.5631, -0.2168, 0.8512, -0.478, -0.2168, 0.8512, -0.478, -0.2168, 0.8512, -0.478, -0.2168, 0.8512, -0.478, 0.2167, 0.8512, -0.478, 0.2167, 0.8512, -0.478, 0.2167, 0.8512, -0.478, 0.2167, 0.8512, -0.478, -0.3647, 0.3228, -0.8734, -0.3647, 0.3228, -0.8734, -0.3647, 0.3228, -0.8734, 1.015e-06, 0.5805, -0.8143, 1.015e-06, 0.5805, -0.8143, 1.015e-06, 0.5805, -0.8143, 1.015e-06, 0.5805, -0.8143, -0.3647, 0.3228, -0.8734, -0.3647, 0.3228, -0.8734, -0.3647, 0.3228, -0.8734, -0.8511, 0.4945, -0.1764, -0.8511, 0.4945, -0.1764, -0.8511, 0.4945, -0.1764, -0.8511, 0.4945, -0.1764, 0.7485, -0.4506, -0.4865, 0.7485, -0.4506, -0.4865, 0.7485, -0.4506, -0.4865, 0.7485, -0.4506, -0.4865, -0.866, -0.4052, -0.2929, -0.866, -0.4052, -0.2929, -0.866, -0.4052, -0.2929, -0.866, -0.4052, -0.2929, 0.1026, -0.9451, -0.3101, 0.1026, -0.9451, -0.3101, 0.1026, -0.9451, -0.3101, 0.1026, -0.9451, -0.3101, 0.7485, 0.4506, 0.4865, 0.7485, 0.4506, 0.4865, 0.7485, 0.4506, 0.4865, 0.7485, 0.4506, 0.4865, 0.8511, -0.4945, 0.1764, 0.8511, -0.4945, 0.1764, 0.8511, -0.4945, 0.1764, 0.8511, -0.4945, 0.1764, 0.1966, -0.03925, -0.9797, 0.1966, -0.03925, -0.9797, 0.1966, -0.03925, -0.9797, 0.1966, -0.03925, -0.9797, -0.2612, 0.563, -0.7841, -0.2612, 0.563, -0.7841, -0.2612, 0.563, -0.7841, -0.2612, 0.563, -0.7841, 0.5512, 0.7069, -0.4433, 0.5512, 0.7069, -0.4433, 0.5512, 0.7069, -0.4433, 0.5512, 0.7069, -0.4433, -0.3459, -0.3533, -0.8692, -0.3459, -0.3533, -0.8692, -0.3459, -0.3533, -0.8692, -0.3459, -0.3533, -0.8692, 0.5512, 0.1885, -0.8128, 0.5512, 0.1885, -0.8128, 0.5512, 0.1885, -0.8128, 0.5512, 0.1885, -0.8128, -0.5512, 0.1886, -0.8128, -0.5512, 0.1886, -0.8128, -0.5512, 0.1886, -0.8128, -0.5512, 0.1886, -0.8128, -0.3647, 0.3228, -0.8734, -0.3647, 0.3228, -0.8734, -0.3647, 0.3228, -0.8734, -0.3647, 0.3228, -0.8734, 0.0, 1.0, 0.0, 0.0, 1.0, 0.0, 0.0, 1.0, 0.0, 0.0, 1.0, 0.0, -1.059e-06, 0.5, 0.866, -1.059e-06, 0.5, 0.866, -1.059e-06, 0.5, 0.866, -1.059e-06, 0.5, 0.866, -2.221e-07, -0.5, -0.866, -2.221e-07, -0.5, -0.866, -2.221e-07, -0.5, -0.866, -2.221e-07, -0.5, -0.866, 0.866, -0.4848, -0.1222, 0.866, -0.4848, -0.1222, 0.866, -0.4848, -0.1222, 0.866, -0.4848, -0.1222, 2.221e-07, -0.5, -0.866, 2.221e-07, -0.5, -0.866, 2.221e-07, -0.5, -0.866, 2.221e-07, -0.5, -0.866, 0.0, -1.0, -3.332e-07, 0.0, -1.0, -3.332e-07, 0.0, -1.0, -3.332e-07, 0.0, -1.0, -3.332e-07, -1.04e-06, 0.2443, -0.9697, -1.04e-06, 0.2443, -0.9697, -1.04e-06, 0.2443, -0.9697, -1.04e-06, 0.2443, -0.9697, -8.885e-07, -0.5, 0.866, -8.885e-07, -0.5, 0.866, -8.885e-07, -0.5, 0.866, -8.885e-07, -0.5, 0.866, 0.0, -1.0, -3.332e-07, 0.0, -1.0, -3.332e-07, 0.0, -1.0, -3.332e-07, 0.0, -1.0, -3.332e-07, 0.0, 1.0, 0.0, 0.0, 1.0, 0.0, 0.0, 1.0, 0.0, 0.0, 1.0, 0.0, 8.885e-07, 0.5, 0.866, 8.885e-07, 0.5, 0.866, 8.885e-07, 0.5, 0.866, 8.885e-07, 0.5, 0.866, -2.221e-07, 0.5, -0.866, -2.221e-07, 0.5, -0.866, -2.221e-07, 0.5, -0.866, -2.221e-07, 0.5, -0.866, -0.866, 0.4848, 0.1222, -0.866, 0.4848, 0.1222, -0.866, 0.4848, 0.1222, -0.866, 0.4848, 0.1222, 0.0, -0.9697, -0.2443, 0.0, -0.9697, -0.2443, 0.0, -0.9697, -0.2443, 0.0, -0.9697, -0.2443, 0.0, -0.9149, 0.4038, 0.0, -0.9149, 0.4038, 0.0, -0.9149, 0.4038, 0.0, -0.9149, 0.4038])] * 3)])

# ---- objects
ob_box005 = bpy.data.objects.new('Box005', me_mesh)

# ---- transforms, parenting, visibility, modifiers, constraints
ob_box005.location = (0.0, 0.0, 0.0)
ob_box005.color = (0.8, 0.8, 0.8, 1.0)
ob_box005.lineart.crease_threshold = 0.0

# ---- collection membership
col_collection.objects.link(ob_box005)

# ---- scene / render settings (as saved in the file)
scene.frame_start = 1; scene.frame_end = 250; scene.frame_set(1)
scene.render.engine = 'BLENDER_EEVEE_NEXT'
scene.render.fps = 30
scene.cycles.use_denoising = False
scene.cycles.samples = 128
scene.cycles.sampling_pattern = 'TABULATED_SOBOL'
scene.cycles.use_adaptive_sampling = False
scene.cycles.use_light_tree = False
scene.eevee.use_gtao = True
scene.eevee.gtao_distance = 10.0
scene.view_settings.view_transform = 'Filmic'
bpy.context.view_layer.update()

# ---- added for rendering (the .blend has no active camera and no usable light): camera, sun
cam_auto = bpy.data.cameras.new('AutoCamera')
cam_auto.lens = 50.0
cam_auto.sensor_width = 36.0
cam_auto.clip_end = 1000.0
ob_auto_camera = bpy.data.objects.new('AutoCamera', cam_auto)
scene.collection.objects.link(ob_auto_camera)
ob_auto_camera.location = (0.635836, -0.714034, 0.736295)
ob_auto_camera.rotation_euler = (1.09748, -7.21219e-08, 0.694738)
scene.camera = ob_auto_camera
light_auto_sun = bpy.data.lights.new('AutoSun', 'SUN')
light_auto_sun.energy = 3.0
light_auto_sun.angle = 0.0523599
ob_auto_sun = bpy.data.objects.new('AutoSun', light_auto_sun)
scene.collection.objects.link(ob_auto_sun)
ob_auto_sun.rotation_euler = (0.872665, 0.174533, 0.523599)
bpy.context.view_layer.update()
